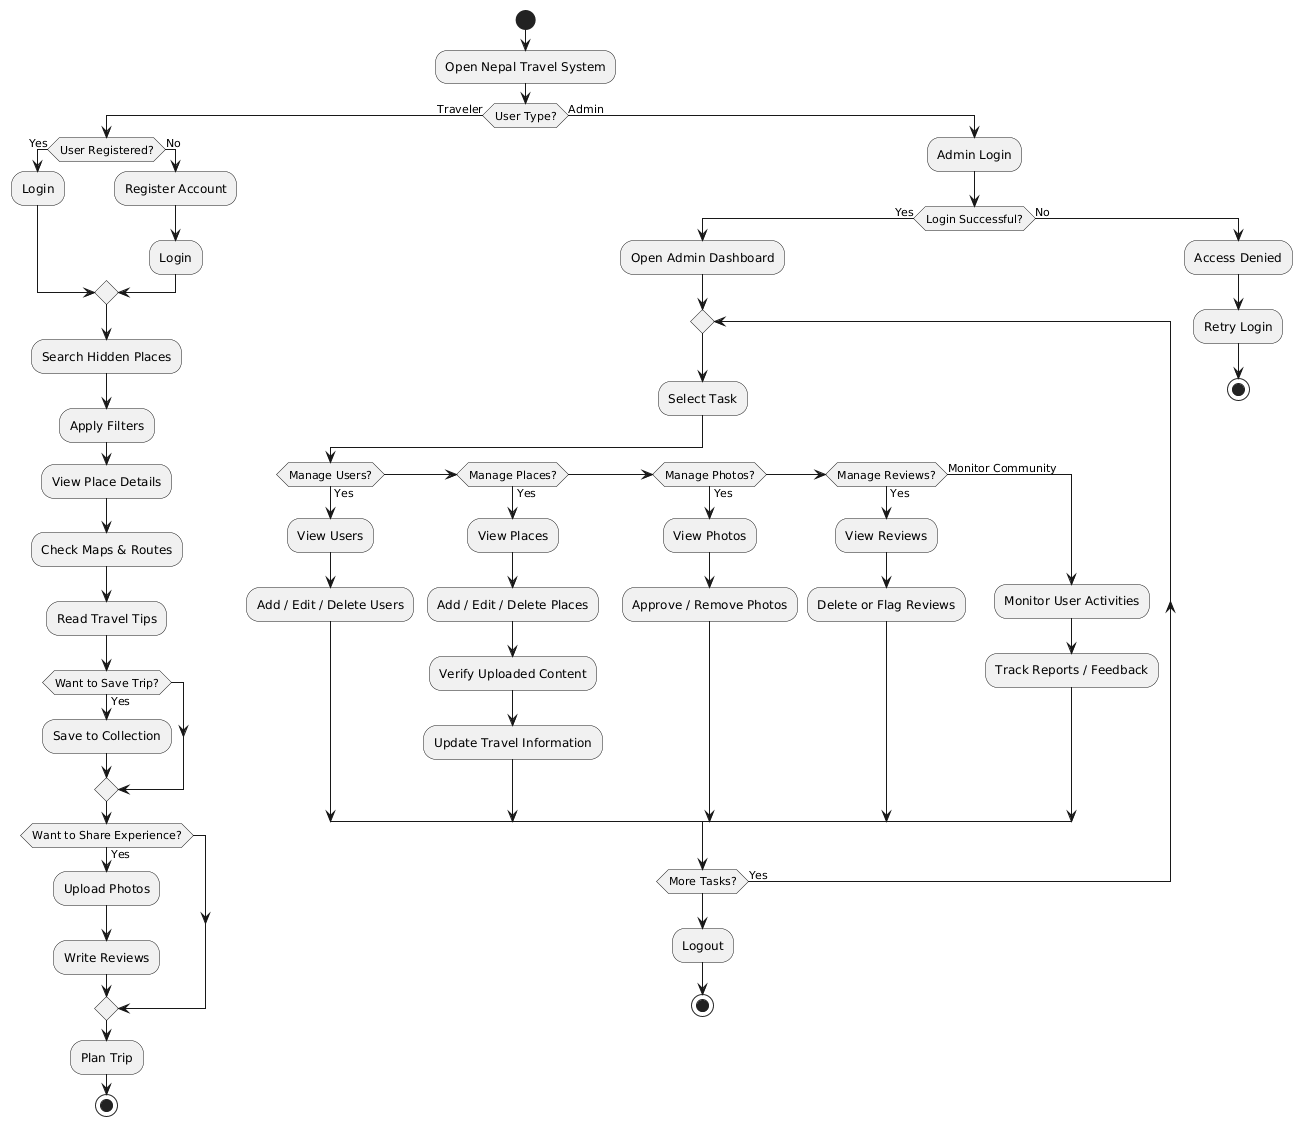

The diagram above was rendered by PlantUML. Its source (embedded in the PNG):
@startuml
start

:Open Nepal Travel System;

if (User Type?) then (Traveler)

    if (User Registered?) then (Yes)
        :Login;
    else (No)
        :Register Account;
        :Login;
    endif

    :Search Hidden Places;
    :Apply Filters;
    :View Place Details;
    :Check Maps & Routes;
    :Read Travel Tips;

    if (Want to Save Trip?) then (Yes)
        :Save to Collection;
    endif

    if (Want to Share Experience?) then (Yes)
        :Upload Photos;
        :Write Reviews;
    endif

    :Plan Trip;
    stop

else (Admin)

    :Admin Login;

    if (Login Successful?) then (Yes)

        :Open Admin Dashboard;

        repeat
            :Select Task;

            if (Manage Users?) then (Yes)
                :View Users;
                :Add / Edit / Delete Users;

            elseif (Manage Places?) then (Yes)
                :View Places;
                :Add / Edit / Delete Places;
                :Verify Uploaded Content;
                :Update Travel Information;

            elseif (Manage Photos?) then (Yes)
                :View Photos;
                :Approve / Remove Photos;

            elseif (Manage Reviews?) then (Yes)
                :View Reviews;
                :Delete or Flag Reviews;

            else (Monitor Community)
                :Monitor User Activities;
                :Track Reports / Feedback;
            endif

        repeat while (More Tasks?) is (Yes)

        :Logout;
        stop

    else (No)
        :Access Denied;
        :Retry Login;
        stop
    endif

endif
@enduml